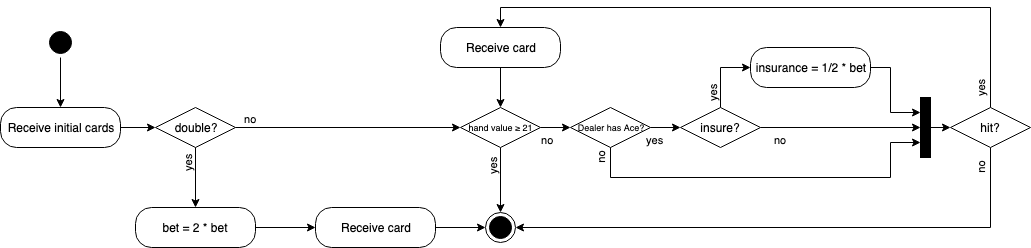

The diagram above was exported from draw.io. Its source (the exported page's mxGraphModel, read from the mxfile embedded in the PNG):
<mxGraphModel dx="1426" dy="796" grid="1" gridSize="10" guides="1" tooltips="1" connect="1" arrows="1" fold="1" page="1" pageScale="1" pageWidth="827" pageHeight="1169" math="0" shadow="0">
  <root>
    <mxCell id="0" />
    <mxCell id="1" parent="0" />
    <mxCell id="2" style="edgeStyle=orthogonalEdgeStyle;rounded=0;orthogonalLoop=1;jettySize=auto;html=1;exitX=0.5;exitY=1;exitDx=0;exitDy=0;entryX=0.5;entryY=0;entryDx=0;entryDy=0;" edge="1" source="3" target="5" parent="1">
      <mxGeometry relative="1" as="geometry" />
    </mxCell>
    <mxCell id="3" value="" style="ellipse;html=1;shape=startState;fillColor=#000000;" vertex="1" parent="1">
      <mxGeometry x="105" y="200" width="30" height="30" as="geometry" />
    </mxCell>
    <mxCell id="4" style="edgeStyle=orthogonalEdgeStyle;rounded=0;orthogonalLoop=1;jettySize=auto;html=1;exitX=1;exitY=0.5;exitDx=0;exitDy=0;entryX=0;entryY=0.5;entryDx=0;entryDy=0;align=right;" edge="1" source="5" target="16" parent="1">
      <mxGeometry relative="1" as="geometry" />
    </mxCell>
    <mxCell id="5" value="Receive initial cards" style="rounded=1;whiteSpace=wrap;html=1;arcSize=40;" vertex="1" parent="1">
      <mxGeometry x="60" y="280" width="120" height="40" as="geometry" />
    </mxCell>
    <mxCell id="6" value="yes" style="edgeStyle=orthogonalEdgeStyle;rounded=0;orthogonalLoop=1;jettySize=auto;html=1;exitX=0.5;exitY=1;exitDx=0;exitDy=0;entryX=0.5;entryY=0;entryDx=0;entryDy=0;align=right;horizontal=0;verticalAlign=bottom;spacingBottom=20;" edge="1" source="8" target="9" parent="1">
      <mxGeometry relative="1" as="geometry" />
    </mxCell>
    <mxCell id="7" value="no" style="edgeStyle=orthogonalEdgeStyle;rounded=0;orthogonalLoop=1;jettySize=auto;html=1;exitX=1;exitY=0.5;exitDx=0;exitDy=0;entryX=0;entryY=0.5;entryDx=0;entryDy=0;align=right;verticalAlign=top;" edge="1" source="8" target="27" parent="1">
      <mxGeometry relative="1" as="geometry" />
    </mxCell>
    <mxCell id="8" value="hand value ≥ 21" style="rhombus;whiteSpace=wrap;html=1;fontSize=9;" vertex="1" parent="1">
      <mxGeometry x="520" y="280" width="80" height="40" as="geometry" />
    </mxCell>
    <mxCell id="9" value="" style="ellipse;html=1;shape=endState;fillColor=#000000;" vertex="1" parent="1">
      <mxGeometry x="545" y="385" width="30" height="30" as="geometry" />
    </mxCell>
    <mxCell id="10" style="edgeStyle=orthogonalEdgeStyle;rounded=0;orthogonalLoop=1;jettySize=auto;html=1;exitX=0.5;exitY=0;exitDx=0;exitDy=0;entryX=0.5;entryY=0;entryDx=0;entryDy=0;fontSize=9;align=right;" edge="1" source="12" target="14" parent="1">
      <mxGeometry relative="1" as="geometry" />
    </mxCell>
    <mxCell id="11" style="edgeStyle=orthogonalEdgeStyle;rounded=0;orthogonalLoop=1;jettySize=auto;html=1;exitX=0.5;exitY=1;exitDx=0;exitDy=0;entryX=1;entryY=0.5;entryDx=0;entryDy=0;fontSize=9;align=right;" edge="1" source="12" target="9" parent="1">
      <mxGeometry relative="1" as="geometry" />
    </mxCell>
    <mxCell id="12" value="hit?" style="rhombus;whiteSpace=wrap;html=1;" vertex="1" parent="1">
      <mxGeometry x="1010" y="280" width="80" height="40" as="geometry" />
    </mxCell>
    <mxCell id="13" style="edgeStyle=orthogonalEdgeStyle;rounded=0;orthogonalLoop=1;jettySize=auto;html=1;exitX=0.5;exitY=1;exitDx=0;exitDy=0;entryX=0.5;entryY=0;entryDx=0;entryDy=0;align=right;" edge="1" source="14" target="8" parent="1">
      <mxGeometry relative="1" as="geometry" />
    </mxCell>
    <mxCell id="14" value="Receive card" style="rounded=1;whiteSpace=wrap;html=1;arcSize=40;" vertex="1" parent="1">
      <mxGeometry x="500" y="200" width="120" height="40" as="geometry" />
    </mxCell>
    <mxCell id="15" value="no" style="edgeStyle=orthogonalEdgeStyle;rounded=0;orthogonalLoop=1;jettySize=auto;html=1;exitX=1;exitY=0.5;exitDx=0;exitDy=0;entryX=0;entryY=0.5;entryDx=0;entryDy=0;align=right;verticalAlign=bottom;spacingRight=90;" edge="1" source="16" target="8" parent="1">
      <mxGeometry relative="1" as="geometry" />
    </mxCell>
    <mxCell id="16" value="double?" style="rhombus;whiteSpace=wrap;html=1;" vertex="1" parent="1">
      <mxGeometry x="215" y="280" width="80" height="40" as="geometry" />
    </mxCell>
    <mxCell id="17" value="yes" style="edgeStyle=orthogonalEdgeStyle;rounded=0;orthogonalLoop=1;jettySize=auto;html=1;exitX=0.5;exitY=0;exitDx=0;exitDy=0;entryX=0;entryY=0.5;entryDx=0;entryDy=0;align=right;horizontal=0;verticalAlign=bottom;spacingBottom=-15;" edge="1" source="19" target="21" parent="1">
      <mxGeometry relative="1" as="geometry" />
    </mxCell>
    <mxCell id="18" value="no" style="edgeStyle=orthogonalEdgeStyle;rounded=0;orthogonalLoop=1;jettySize=auto;html=1;exitX=1;exitY=0.5;exitDx=0;exitDy=0;entryX=0;entryY=0.5;entryDx=0;entryDy=0;strokeWidth=1;verticalAlign=top;spacingRight=120;" edge="1" source="19" target="34" parent="1">
      <mxGeometry relative="1" as="geometry" />
    </mxCell>
    <mxCell id="19" value="insure?" style="rhombus;whiteSpace=wrap;html=1;" vertex="1" parent="1">
      <mxGeometry x="740" y="280" width="80" height="40" as="geometry" />
    </mxCell>
    <mxCell id="20" style="edgeStyle=orthogonalEdgeStyle;rounded=0;orthogonalLoop=1;jettySize=auto;html=1;exitX=1;exitY=0.5;exitDx=0;exitDy=0;entryX=0;entryY=0.25;entryDx=0;entryDy=0;strokeWidth=1;" edge="1" source="21" target="34" parent="1">
      <mxGeometry relative="1" as="geometry">
        <Array as="points">
          <mxPoint x="950" y="240" />
          <mxPoint x="950" y="285" />
        </Array>
      </mxGeometry>
    </mxCell>
    <mxCell id="21" value="insurance = 1/2 * bet" style="rounded=1;whiteSpace=wrap;html=1;arcSize=40;" vertex="1" parent="1">
      <mxGeometry x="810" y="220" width="120" height="40" as="geometry" />
    </mxCell>
    <mxCell id="22" style="edgeStyle=orthogonalEdgeStyle;rounded=0;orthogonalLoop=1;jettySize=auto;html=1;exitX=1;exitY=0.5;exitDx=0;exitDy=0;entryX=0;entryY=0.5;entryDx=0;entryDy=0;align=right;" edge="1" source="23" target="25" parent="1">
      <mxGeometry relative="1" as="geometry" />
    </mxCell>
    <mxCell id="23" value="bet = 2 * bet" style="rounded=1;whiteSpace=wrap;html=1;arcSize=40;" vertex="1" parent="1">
      <mxGeometry x="195" y="380" width="120" height="40" as="geometry" />
    </mxCell>
    <mxCell id="24" style="edgeStyle=orthogonalEdgeStyle;rounded=0;orthogonalLoop=1;jettySize=auto;html=1;exitX=1;exitY=0.5;exitDx=0;exitDy=0;entryX=0;entryY=0.5;entryDx=0;entryDy=0;align=right;" edge="1" source="25" target="9" parent="1">
      <mxGeometry relative="1" as="geometry" />
    </mxCell>
    <mxCell id="25" value="Receive card" style="rounded=1;whiteSpace=wrap;html=1;arcSize=40;" vertex="1" parent="1">
      <mxGeometry x="375" y="380" width="120" height="40" as="geometry" />
    </mxCell>
    <mxCell id="26" value="yes" style="edgeStyle=orthogonalEdgeStyle;rounded=0;orthogonalLoop=1;jettySize=auto;html=1;exitX=1;exitY=0.5;exitDx=0;exitDy=0;entryX=0;entryY=0.5;entryDx=0;entryDy=0;align=right;verticalAlign=top;" edge="1" source="27" target="19" parent="1">
      <mxGeometry relative="1" as="geometry" />
    </mxCell>
    <mxCell id="27" value="Dealer has Ace?" style="rhombus;whiteSpace=wrap;html=1;fontSize=9;" vertex="1" parent="1">
      <mxGeometry x="630" y="280" width="80" height="40" as="geometry" />
    </mxCell>
    <mxCell id="28" value="yes" style="edgeStyle=orthogonalEdgeStyle;rounded=0;orthogonalLoop=1;jettySize=auto;html=1;exitX=0.5;exitY=1;exitDx=0;exitDy=0;entryX=0.5;entryY=0;entryDx=0;entryDy=0;align=right;horizontal=0;verticalAlign=bottom;spacingTop=0;spacingBottom=20;" edge="1" source="16" target="23" parent="1">
      <mxGeometry relative="1" as="geometry" />
    </mxCell>
    <mxCell id="29" value="yes" style="text;html=1;strokeColor=none;fillColor=none;align=center;verticalAlign=middle;whiteSpace=wrap;rounded=0;fontSize=11;rotation=-90;" vertex="1" parent="1">
      <mxGeometry x="1020" y="250" width="40" height="20" as="geometry" />
    </mxCell>
    <mxCell id="30" value="no" style="text;html=1;strokeColor=none;fillColor=none;align=center;verticalAlign=middle;whiteSpace=wrap;rounded=0;fontSize=11;rotation=-90;" vertex="1" parent="1">
      <mxGeometry x="1020" y="330" width="40" height="20" as="geometry" />
    </mxCell>
    <mxCell id="31" style="edgeStyle=orthogonalEdgeStyle;rounded=0;orthogonalLoop=1;jettySize=auto;html=1;exitX=0.75;exitY=1;exitDx=0;exitDy=0;entryX=0;entryY=0.75;entryDx=0;entryDy=0;strokeWidth=1;" edge="1" source="32" target="34" parent="1">
      <mxGeometry relative="1" as="geometry">
        <Array as="points">
          <mxPoint x="670" y="350" />
          <mxPoint x="950" y="350" />
          <mxPoint x="950" y="315" />
        </Array>
      </mxGeometry>
    </mxCell>
    <mxCell id="32" value="no" style="text;html=1;strokeColor=none;fillColor=none;align=center;verticalAlign=middle;whiteSpace=wrap;rounded=0;fontSize=11;rotation=-90;" vertex="1" parent="1">
      <mxGeometry x="640" y="320" width="40" height="20" as="geometry" />
    </mxCell>
    <mxCell id="33" style="edgeStyle=orthogonalEdgeStyle;rounded=0;orthogonalLoop=1;jettySize=auto;html=1;exitX=1;exitY=0.5;exitDx=0;exitDy=0;entryX=0;entryY=0.5;entryDx=0;entryDy=0;strokeWidth=1;" edge="1" source="34" target="12" parent="1">
      <mxGeometry relative="1" as="geometry" />
    </mxCell>
    <mxCell id="34" value="" style="rounded=0;whiteSpace=wrap;html=1;fillColor=#000000;" vertex="1" parent="1">
      <mxGeometry x="980" y="270" width="10" height="60" as="geometry" />
    </mxCell>
  </root>
</mxGraphModel>